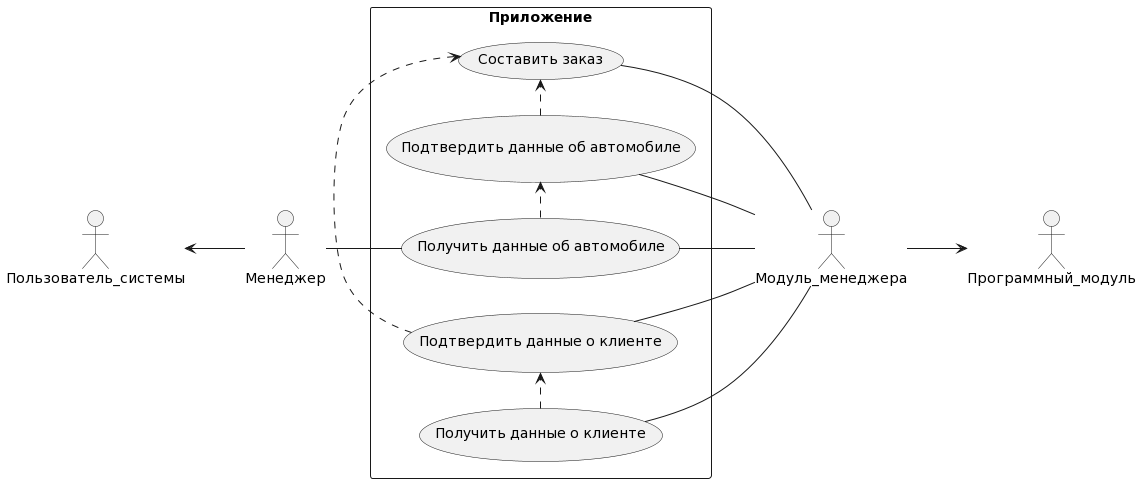

The diagram above was rendered by PlantUML. Its source (embedded in the PNG):
@startuml
skinparam monochrome true
hide circle
hide methods
left to right direction
skinparam packageStyle rectangle

actor "Пользователь_системы"
actor "Менеджер"
actor "Модуль_менеджера" 
actor "Программный_модуль" 

Модуль_менеджера --> Программный_модуль

rectangle Приложение {

usecase case1 as "Получить данные об автомобиле"
usecase case2 as "Подтвердить данные об автомобиле"
usecase case5 as "Составить заказ"
usecase case3 as "Получить данные о клиенте"
usecase case4 as "Подтвердить данные о клиенте"
 Пользователь_системы <-- Менеджер
 Менеджер -- case1
 (case1) .> (case2)
 (case2) .> (case5)  
 (case4) .> (case5) 
 (case3) .> (case4)
 case1 -- Модуль_менеджера 
 case2 -- Модуль_менеджера
 case3 -- Модуль_менеджера
 case4 -- Модуль_менеджера 
 case5 -- Модуль_менеджера 
}
@enduml